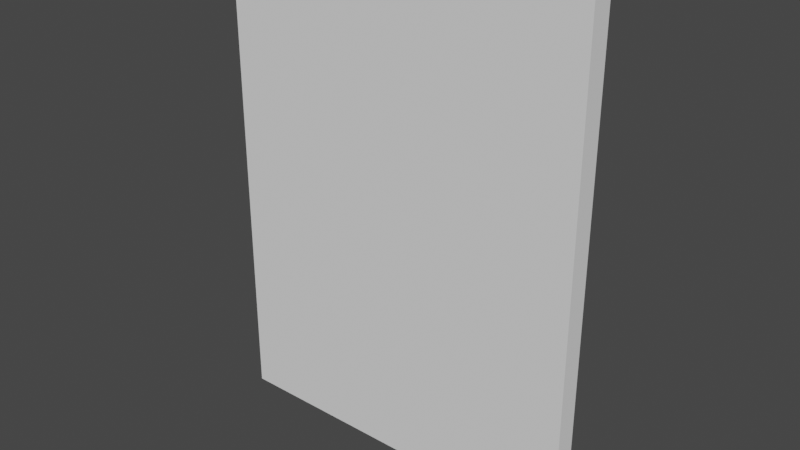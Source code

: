 # Source: 3133_PropagandaPoster.blend  (saved by Blender 2.90.8; exported with 4.5.12 LTS)
import bpy
from mathutils import Matrix  # noqa: F401  (used for matrix-valued properties, if any)

bpy.ops.wm.read_factory_settings(use_empty=True)
scene = bpy.context.scene
scene.name = 'Scene'

# ---- world
world_world = bpy.data.worlds.new('World'); scene.world = world_world
world_world.use_nodes = True; world_world.node_tree.nodes.clear()
_N = world_world.node_tree.nodes; _L = world_world.node_tree.links
n0 = _N.new('ShaderNodeOutputWorld'); n0.name = 'World Output'; n0.location = (300, 300)
n1 = _N.new('ShaderNodeBackground'); n1.name = 'Background'; n1.location = (10, 300)
n1.inputs[0].default_value = (0.05088, 0.05088, 0.05088, 1.0)
_L.new(n1.outputs[0], n0.inputs[0])
n0.is_active_output = True
world_world.color = (0.05088, 0.05088, 0.05088)
world_world.use_sun_shadow = False
world_world.sun_shadow_jitter_overblur = 0.0

# ---- meshes
me_3133_propagandaposter = bpy.data.meshes.new('3133_PropagandaPoster')
me_3133_propagandaposter.from_pydata([(-0.125, -0.01442, 0.3842), (-0.125, -1.059e-08, 0.3842), (-0.125, -0.01442, 0.712), (0.125, -1.059e-08, 0.3842), (-0.125, 1.416e-08, 0.712), (0.125, 1.416e-08, 0.712), (0.125, -0.01442, 0.3842), (0.125, -0.01442, 0.712)], [], [(5, 3, 1, 4), (5, 7, 6, 3), (1, 0, 2, 4), (0, 6, 7, 2), (4, 2, 7, 5)])
me_3133_propagandaposter.polygons.foreach_set('use_smooth', [True] * 5)
_k = set([(0, 2), (1, 4), (2, 4), (2, 7), (3, 5), (4, 5), (5, 7), (6, 7)])
me_3133_propagandaposter.attributes.new('sharp_edge', 'BOOLEAN', 'EDGE').data.foreach_set('value', [ (min(e.vertices), max(e.vertices)) in _k for e in me_3133_propagandaposter.edges])
_uv = me_3133_propagandaposter.uv_layers.new(name='UVMap')
_uv.uv.foreach_set('vector', [0.01027, 0.00626, 0.4859, 0.00626, 0.4859, 0.369, 0.01027, 0.369, 0.4916, 0.9641, 0.4675, 0.9641, 0.4675, 0.4159, 0.4916, 0.4159, 0.007078, 0.4159, 0.03119, 0.4159, 0.0312, 0.9641, 0.007078, 0.9641, 0.04142, 0.4159, 0.4595, 0.4159, 0.4595, 0.9641, 0.04142, 0.9641, 0.04142, 0.9952, 0.04142, 0.9711, 0.4595, 0.9711, 0.4595, 0.9952])
me_3133_propagandaposter.use_remesh_fix_poles = True
me_3133_propagandaposter.use_remesh_preserve_attributes = False
me_3133_propagandaposter.use_mirror_vertex_groups = False
me_3133_propagandaposter.update()
me_3133_propagandaposter.normals_split_custom_set([tuple(v) for v in zip(*[iter([0.0, 1.0, -7.55e-08, 0.0, 1.0, -7.55e-08, 0.0, 1.0, -7.55e-08, 0.0, 1.0, -7.55e-08, 1.0, 0.0, 0.0, 1.0, 0.0, 0.0, 1.0, 0.0, 0.0, 1.0, 0.0, 0.0, -1.0, 0.0, 0.0, -1.0, 0.0, 0.0, -1.0, 0.0, 0.0, -1.0, 0.0, 0.0, 0.0, -1.0, 7.386e-08, 0.0, -1.0, 7.386e-08, 0.0, -1.0, 7.386e-08, 0.0, -1.0, 7.386e-08, 0.0, 0.0, 1.0, 0.0, 0.0, 1.0, 0.0, 0.0, 1.0, 0.0, 0.0, 1.0])] * 3)])

# ---- objects
ob_3133_propagandaposter = bpy.data.objects.new('3133_PropagandaPoster', me_3133_propagandaposter)

# ---- transforms, parenting, visibility, modifiers, constraints
ob_3133_propagandaposter.location = (0.0, 0.0, 0.0)
ob_3133_propagandaposter.rotation_euler = (-1.629e-07, 0.0, 0.0)
ob_3133_propagandaposter.color = (0.8, 0.8, 0.8, 1.0)
ob_3133_propagandaposter.lineart.crease_threshold = 0.0

# ---- collection membership
scene.collection.objects.link(ob_3133_propagandaposter)

# ---- scene / render settings (as saved in the file)
scene.frame_start = 1; scene.frame_end = 250; scene.frame_set(1)
scene.render.engine = 'BLENDER_EEVEE_NEXT'
scene.cycles.use_denoising = False
scene.cycles.samples = 128
scene.cycles.sampling_pattern = 'TABULATED_SOBOL'
scene.cycles.use_adaptive_sampling = False
scene.cycles.use_light_tree = False
scene.view_settings.view_transform = 'Filmic'
bpy.context.view_layer.update()

# ---- added for rendering (the .blend has no active camera and no usable light): camera, sun
cam_auto = bpy.data.cameras.new('AutoCamera')
cam_auto.lens = 50.0
cam_auto.sensor_width = 36.0
cam_auto.clip_end = 1000.0
ob_auto_camera = bpy.data.objects.new('AutoCamera', cam_auto)
scene.collection.objects.link(ob_auto_camera)
ob_auto_camera.location = (0.381679, -0.465225, 0.85343)
ob_auto_camera.rotation_euler = (1.09748, -7.21219e-08, 0.694738)
scene.camera = ob_auto_camera
light_auto_sun = bpy.data.lights.new('AutoSun', 'SUN')
light_auto_sun.energy = 3.0
light_auto_sun.angle = 0.0523599
ob_auto_sun = bpy.data.objects.new('AutoSun', light_auto_sun)
scene.collection.objects.link(ob_auto_sun)
ob_auto_sun.rotation_euler = (0.872665, 0.174533, 0.523599)
bpy.context.view_layer.update()
